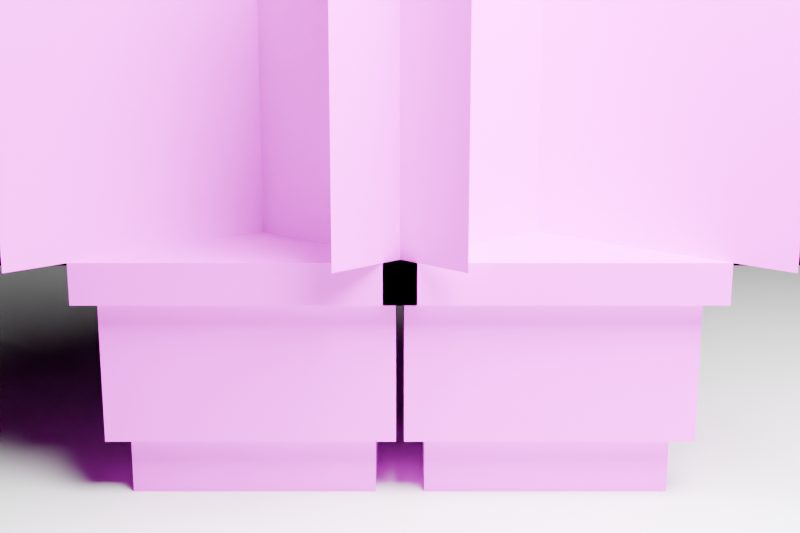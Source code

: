 # Source: desk_plants.blend  (saved by Blender 5.3.31; exported with 4.5.12 LTS)
import bpy
from mathutils import Matrix  # noqa: F401  (used for matrix-valued properties, if any)

bpy.ops.wm.read_factory_settings(use_empty=True)
scene = bpy.context.scene
scene.name = 'Scene'

# ---- images (referenced by path relative to the original .blend; pixels are not part of the script)
import os
ASSET_DIR = os.environ.get("B2B_ASSET_DIR", "")  # directory of the original .blend (textures are referenced by path, not embedded)
HERE = os.path.dirname(os.path.abspath(__file__))  # packed textures are extracted next to this script under _unpacked/

def load_image(name, relpath, width, height, colorspace="sRGB"):
    """Load a texture the original file referenced (path relative to the .blend, or extracted next to this script)."""
    p = next((c for c in (os.path.join(HERE, relpath), os.path.join(ASSET_DIR, relpath)) if relpath and os.path.exists(c)), "")
    if p:
        img = bpy.data.images.load(p, check_existing=True)
        img.name = name
    else:  # same state as the original file: an image datablock whose file is absent (Cycles renders it pink)
        img = bpy.data.images.new(name, width, height)
        img.source = "FILE"
        img.filepath = "//" + (relpath or name)
    img.colorspace_settings.name = colorspace
    return img
img_desk_pot_png = load_image('desk_pot.png', 'desk_pot.png', 1024, 1024, 'sRGB')
img_desk_soil_png = load_image('desk_soil.png', 'desk_soil.png', 1024, 1024, 'sRGB')
img_dead_twigs_png = load_image('dead_twigs.png', 'dead_twigs.png', 1024, 1024, 'sRGB')
img_desk_pot_png_003 = load_image('desk_pot.png.003', 'desk_pot.png', 1024, 1024, 'sRGB')
img_desk_soil_png_001 = load_image('desk_soil.png.001', 'desk_soil.png', 1024, 1024, 'sRGB')
img_leafy_plant_png = load_image('leafy_plant.png', 'leafy_plant.png', 1024, 1024, 'sRGB')

# ---- materials (node trees are filled in below, after node groups)
mat_desk_pot = bpy.data.materials.new('desk_pot')
mat_desk_soil = bpy.data.materials.new('desk_soil')
mat_dead_twigs = bpy.data.materials.new('dead_twigs')
mat_desk_pot_003 = bpy.data.materials.new('desk_pot.003')
mat_desk_soil_001 = bpy.data.materials.new('desk_soil.001')
mat_leafy_plant = bpy.data.materials.new('leafy_plant')
mat_desk = bpy.data.materials.new('desk')
mat_desk.diffuse_color = (0.45, 0.33, 0.22, 1.0)

# ---- material node trees
mat_desk_pot.use_nodes = True; mat_desk_pot.node_tree.nodes.clear()
_N = mat_desk_pot.node_tree.nodes; _L = mat_desk_pot.node_tree.links
n0 = _N.new('ShaderNodeBsdfPrincipled'); n0.name = 'Principled BSDF'; n0.location = (-200, 100)
n0.inputs[10].default_value = 0.005
n1 = _N.new('ShaderNodeOutputMaterial'); n1.name = 'Material Output'; n1.location = (200, 100)
n2 = _N.new('ShaderNodeTexImage'); n2.name = 'Image Texture'; n2.location = (0, 0)
n2.image = img_desk_pot_png
n2.interpolation = 'Closest'
_L.new(n0.outputs[0], n1.inputs[0])
_L.new(n2.outputs[0], n0.inputs[0])
n1.is_active_output = True
mat_desk_soil.use_nodes = True; mat_desk_soil.node_tree.nodes.clear()
_N = mat_desk_soil.node_tree.nodes; _L = mat_desk_soil.node_tree.links
n0 = _N.new('ShaderNodeBsdfPrincipled'); n0.name = 'Principled BSDF'; n0.location = (-200, 100)
n0.inputs[10].default_value = 0.005
n1 = _N.new('ShaderNodeOutputMaterial'); n1.name = 'Material Output'; n1.location = (200, 100)
n2 = _N.new('ShaderNodeTexImage'); n2.name = 'Image Texture'; n2.location = (0, 0)
n2.image = img_desk_soil_png
n2.interpolation = 'Closest'
_L.new(n0.outputs[0], n1.inputs[0])
_L.new(n2.outputs[0], n0.inputs[0])
n1.is_active_output = True
mat_dead_twigs.use_nodes = True; mat_dead_twigs.node_tree.nodes.clear()
_N = mat_dead_twigs.node_tree.nodes; _L = mat_dead_twigs.node_tree.links
n0 = _N.new('ShaderNodeBsdfPrincipled'); n0.name = 'Principled BSDF'; n0.location = (-200, 100)
n0.inputs[10].default_value = 0.005
n1 = _N.new('ShaderNodeOutputMaterial'); n1.name = 'Material Output'; n1.location = (200, 100)
n2 = _N.new('ShaderNodeTexImage'); n2.name = 'Image Texture'; n2.location = (0, 0)
n2.image = img_dead_twigs_png
n2.interpolation = 'Closest'
_L.new(n0.outputs[0], n1.inputs[0])
_L.new(n2.outputs[0], n0.inputs[0])
_L.new(n2.outputs[1], n0.inputs[4])
n1.is_active_output = True
mat_desk_pot_003.use_nodes = True; mat_desk_pot_003.node_tree.nodes.clear()
_N = mat_desk_pot_003.node_tree.nodes; _L = mat_desk_pot_003.node_tree.links
n0 = _N.new('ShaderNodeBsdfPrincipled'); n0.name = 'Principled BSDF'; n0.location = (-200, 100)
n0.inputs[10].default_value = 0.005
n1 = _N.new('ShaderNodeOutputMaterial'); n1.name = 'Material Output'; n1.location = (200, 100)
n2 = _N.new('ShaderNodeTexImage'); n2.name = 'Image Texture'; n2.location = (0, 0)
n2.image = img_desk_pot_png_003
n2.interpolation = 'Closest'
_L.new(n0.outputs[0], n1.inputs[0])
_L.new(n2.outputs[0], n0.inputs[0])
n1.is_active_output = True
mat_desk_soil_001.use_nodes = True; mat_desk_soil_001.node_tree.nodes.clear()
_N = mat_desk_soil_001.node_tree.nodes; _L = mat_desk_soil_001.node_tree.links
n0 = _N.new('ShaderNodeBsdfPrincipled'); n0.name = 'Principled BSDF'; n0.location = (-200, 100)
n0.inputs[10].default_value = 0.005
n1 = _N.new('ShaderNodeOutputMaterial'); n1.name = 'Material Output'; n1.location = (200, 100)
n2 = _N.new('ShaderNodeTexImage'); n2.name = 'Image Texture'; n2.location = (0, 0)
n2.image = img_desk_soil_png_001
n2.interpolation = 'Closest'
_L.new(n0.outputs[0], n1.inputs[0])
_L.new(n2.outputs[0], n0.inputs[0])
n1.is_active_output = True
mat_leafy_plant.use_nodes = True; mat_leafy_plant.node_tree.nodes.clear()
_N = mat_leafy_plant.node_tree.nodes; _L = mat_leafy_plant.node_tree.links
n0 = _N.new('ShaderNodeBsdfPrincipled'); n0.name = 'Principled BSDF'; n0.location = (-200, 100)
n0.inputs[10].default_value = 0.005
n1 = _N.new('ShaderNodeOutputMaterial'); n1.name = 'Material Output'; n1.location = (200, 100)
n2 = _N.new('ShaderNodeTexImage'); n2.name = 'Image Texture'; n2.location = (0, 0)
n2.image = img_leafy_plant_png
n2.interpolation = 'Closest'
_L.new(n0.outputs[0], n1.inputs[0])
_L.new(n2.outputs[0], n0.inputs[0])
_L.new(n2.outputs[1], n0.inputs[4])
n1.is_active_output = True
mat_desk.use_nodes = True; mat_desk.node_tree.nodes.clear()
_N = mat_desk.node_tree.nodes; _L = mat_desk.node_tree.links
n0 = _N.new('ShaderNodeBsdfPrincipled'); n0.name = 'Principled BSDF'; n0.location = (-200, 100)
n0.inputs[10].default_value = 0.005
n1 = _N.new('ShaderNodeOutputMaterial'); n1.name = 'Material Output'; n1.location = (200, 100)
_L.new(n0.outputs[0], n1.inputs[0])
n1.is_active_output = True

# ---- cameras
cam_camera = bpy.data.cameras.new('Camera')

# ---- lights
light_area = bpy.data.lights.new('Area', 'AREA')
light_area.energy = 250.0
light_area.size = 1.0
light_area.size_y = 1.0

# ---- meshes
me_cube = bpy.data.meshes.new('Cube')
me_cube.from_pydata([(-1.0, -1.0, -1.0), (-1.0, -1.0, 1.0), (-1.0, 1.0, -1.0), (-1.0, 1.0, 1.0), (1.0, -1.0, -1.0), (1.0, -1.0, 1.0), (1.0, 1.0, -1.0), (1.0, 1.0, 1.0)], [], [(0, 1, 3, 2), (2, 3, 7, 6), (6, 7, 5, 4), (4, 5, 1, 0), (2, 6, 4, 0), (7, 3, 1, 5)])
_uv = me_cube.uv_layers.new(name='UVMap')
_uv.uv.foreach_set('vector', [0.375, 0.0, 0.625, 0.0, 0.625, 0.25, 0.375, 0.25, 0.375, 0.25, 0.625, 0.25, 0.625, 0.5, 0.375, 0.5, 0.375, 0.5, 0.625, 0.5, 0.625, 0.75, 0.375, 0.75, 0.375, 0.75, 0.625, 0.75, 0.625, 1.0, 0.375, 1.0, 0.125, 0.5, 0.375, 0.5, 0.375, 0.75, 0.125, 0.75, 0.625, 0.5, 0.875, 0.5, 0.875, 0.75, 0.625, 0.75])
me_cube.materials.append(mat_desk_pot)
me_cube.update()
me_cube_001 = bpy.data.meshes.new('Cube.001')
me_cube_001.from_pydata([(-1.0, -1.0, -1.0), (-1.0, -1.0, 1.0), (-1.0, 1.0, -1.0), (-1.0, 1.0, 1.0), (1.0, -1.0, -1.0), (1.0, -1.0, 1.0), (1.0, 1.0, -1.0), (1.0, 1.0, 1.0)], [], [(0, 1, 3, 2), (2, 3, 7, 6), (6, 7, 5, 4), (4, 5, 1, 0), (2, 6, 4, 0), (7, 3, 1, 5)])
_uv = me_cube_001.uv_layers.new(name='UVMap')
_uv.uv.foreach_set('vector', [0.375, 0.0, 0.625, 0.0, 0.625, 0.25, 0.375, 0.25, 0.375, 0.25, 0.625, 0.25, 0.625, 0.5, 0.375, 0.5, 0.375, 0.5, 0.625, 0.5, 0.625, 0.75, 0.375, 0.75, 0.375, 0.75, 0.625, 0.75, 0.625, 1.0, 0.375, 1.0, 0.125, 0.5, 0.375, 0.5, 0.375, 0.75, 0.125, 0.75, 0.625, 0.5, 0.875, 0.5, 0.875, 0.75, 0.625, 0.75])
me_cube_001.materials.append(mat_desk_pot)
me_cube_001.update()
me_cube_002 = bpy.data.meshes.new('Cube.002')
me_cube_002.from_pydata([(-1.0, -1.0, -1.0), (-1.0, -1.0, 1.0), (-1.0, 1.0, -1.0), (-1.0, 1.0, 1.0), (1.0, -1.0, -1.0), (1.0, -1.0, 1.0), (1.0, 1.0, -1.0), (1.0, 1.0, 1.0)], [], [(0, 1, 3, 2), (2, 3, 7, 6), (6, 7, 5, 4), (4, 5, 1, 0), (2, 6, 4, 0), (7, 3, 1, 5)])
_uv = me_cube_002.uv_layers.new(name='UVMap')
_uv.uv.foreach_set('vector', [0.375, 0.0, 0.625, 0.0, 0.625, 0.25, 0.375, 0.25, 0.375, 0.25, 0.625, 0.25, 0.625, 0.5, 0.375, 0.5, 0.375, 0.5, 0.625, 0.5, 0.625, 0.75, 0.375, 0.75, 0.375, 0.75, 0.625, 0.75, 0.625, 1.0, 0.375, 1.0, 0.125, 0.5, 0.375, 0.5, 0.375, 0.75, 0.125, 0.75, 0.625, 0.5, 0.875, 0.5, 0.875, 0.75, 0.625, 0.75])
me_cube_002.materials.append(mat_desk_pot)
me_cube_002.update()
me_cube_003 = bpy.data.meshes.new('Cube.003')
me_cube_003.from_pydata([(-1.0, -1.0, -1.0), (-1.0, -1.0, 1.0), (-1.0, 1.0, -1.0), (-1.0, 1.0, 1.0), (1.0, -1.0, -1.0), (1.0, -1.0, 1.0), (1.0, 1.0, -1.0), (1.0, 1.0, 1.0)], [], [(0, 1, 3, 2), (2, 3, 7, 6), (6, 7, 5, 4), (4, 5, 1, 0), (2, 6, 4, 0), (7, 3, 1, 5)])
_uv = me_cube_003.uv_layers.new(name='UVMap')
_uv.uv.foreach_set('vector', [0.375, 0.0, 0.625, 0.0, 0.625, 0.25, 0.375, 0.25, 0.375, 0.25, 0.625, 0.25, 0.625, 0.5, 0.375, 0.5, 0.375, 0.5, 0.625, 0.5, 0.625, 0.75, 0.375, 0.75, 0.375, 0.75, 0.625, 0.75, 0.625, 1.0, 0.375, 1.0, 0.125, 0.5, 0.375, 0.5, 0.375, 0.75, 0.125, 0.75, 0.625, 0.5, 0.875, 0.5, 0.875, 0.75, 0.625, 0.75])
me_cube_003.materials.append(mat_desk_soil)
me_cube_003.update()
me_plane = bpy.data.meshes.new('Plane')
me_plane.from_pydata([(-0.5, -0.5, 0.0), (0.5, -0.5, 0.0), (-0.5, 0.5, 0.0), (0.5, 0.5, 0.0)], [], [(0, 1, 3, 2)])
_uv = me_plane.uv_layers.new(name='UVMap')
_uv.uv.foreach_set('vector', [0.0, 0.0, 1.0, 0.0, 1.0, 1.0, 0.0, 1.0])
me_plane.materials.append(mat_dead_twigs)
me_plane.update()
me_plane_001 = bpy.data.meshes.new('Plane.001')
me_plane_001.from_pydata([(-0.5, -0.5, 0.0), (0.5, -0.5, 0.0), (-0.5, 0.5, 0.0), (0.5, 0.5, 0.0)], [], [(0, 1, 3, 2)])
_uv = me_plane_001.uv_layers.new(name='UVMap')
_uv.uv.foreach_set('vector', [0.0, 0.0, 1.0, 0.0, 1.0, 1.0, 0.0, 1.0])
me_plane_001.materials.append(mat_dead_twigs)
me_plane_001.update()
me_cube_004 = bpy.data.meshes.new('Cube.004')
me_cube_004.from_pydata([(-1.0, -1.0, -1.0), (-1.0, -1.0, 1.0), (-1.0, 1.0, -1.0), (-1.0, 1.0, 1.0), (1.0, -1.0, -1.0), (1.0, -1.0, 1.0), (1.0, 1.0, -1.0), (1.0, 1.0, 1.0)], [], [(0, 1, 3, 2), (2, 3, 7, 6), (6, 7, 5, 4), (4, 5, 1, 0), (2, 6, 4, 0), (7, 3, 1, 5)])
_uv = me_cube_004.uv_layers.new(name='UVMap')
_uv.uv.foreach_set('vector', [0.375, 0.0, 0.625, 0.0, 0.625, 0.25, 0.375, 0.25, 0.375, 0.25, 0.625, 0.25, 0.625, 0.5, 0.375, 0.5, 0.375, 0.5, 0.625, 0.5, 0.625, 0.75, 0.375, 0.75, 0.375, 0.75, 0.625, 0.75, 0.625, 1.0, 0.375, 1.0, 0.125, 0.5, 0.375, 0.5, 0.375, 0.75, 0.125, 0.75, 0.625, 0.5, 0.875, 0.5, 0.875, 0.75, 0.625, 0.75])
me_cube_004.materials.append(mat_desk_pot_003)
me_cube_004.update()
me_cube_005 = bpy.data.meshes.new('Cube.005')
me_cube_005.from_pydata([(-1.0, -1.0, -1.0), (-1.0, -1.0, 1.0), (-1.0, 1.0, -1.0), (-1.0, 1.0, 1.0), (1.0, -1.0, -1.0), (1.0, -1.0, 1.0), (1.0, 1.0, -1.0), (1.0, 1.0, 1.0)], [], [(0, 1, 3, 2), (2, 3, 7, 6), (6, 7, 5, 4), (4, 5, 1, 0), (2, 6, 4, 0), (7, 3, 1, 5)])
_uv = me_cube_005.uv_layers.new(name='UVMap')
_uv.uv.foreach_set('vector', [0.375, 0.0, 0.625, 0.0, 0.625, 0.25, 0.375, 0.25, 0.375, 0.25, 0.625, 0.25, 0.625, 0.5, 0.375, 0.5, 0.375, 0.5, 0.625, 0.5, 0.625, 0.75, 0.375, 0.75, 0.375, 0.75, 0.625, 0.75, 0.625, 1.0, 0.375, 1.0, 0.125, 0.5, 0.375, 0.5, 0.375, 0.75, 0.125, 0.75, 0.625, 0.5, 0.875, 0.5, 0.875, 0.75, 0.625, 0.75])
me_cube_005.materials.append(mat_desk_pot_003)
me_cube_005.update()
me_cube_006 = bpy.data.meshes.new('Cube.006')
me_cube_006.from_pydata([(-1.0, -1.0, -1.0), (-1.0, -1.0, 1.0), (-1.0, 1.0, -1.0), (-1.0, 1.0, 1.0), (1.0, -1.0, -1.0), (1.0, -1.0, 1.0), (1.0, 1.0, -1.0), (1.0, 1.0, 1.0)], [], [(0, 1, 3, 2), (2, 3, 7, 6), (6, 7, 5, 4), (4, 5, 1, 0), (2, 6, 4, 0), (7, 3, 1, 5)])
_uv = me_cube_006.uv_layers.new(name='UVMap')
_uv.uv.foreach_set('vector', [0.375, 0.0, 0.625, 0.0, 0.625, 0.25, 0.375, 0.25, 0.375, 0.25, 0.625, 0.25, 0.625, 0.5, 0.375, 0.5, 0.375, 0.5, 0.625, 0.5, 0.625, 0.75, 0.375, 0.75, 0.375, 0.75, 0.625, 0.75, 0.625, 1.0, 0.375, 1.0, 0.125, 0.5, 0.375, 0.5, 0.375, 0.75, 0.125, 0.75, 0.625, 0.5, 0.875, 0.5, 0.875, 0.75, 0.625, 0.75])
me_cube_006.materials.append(mat_desk_pot_003)
me_cube_006.update()
me_cube_007 = bpy.data.meshes.new('Cube.007')
me_cube_007.from_pydata([(-1.0, -1.0, -1.0), (-1.0, -1.0, 1.0), (-1.0, 1.0, -1.0), (-1.0, 1.0, 1.0), (1.0, -1.0, -1.0), (1.0, -1.0, 1.0), (1.0, 1.0, -1.0), (1.0, 1.0, 1.0)], [], [(0, 1, 3, 2), (2, 3, 7, 6), (6, 7, 5, 4), (4, 5, 1, 0), (2, 6, 4, 0), (7, 3, 1, 5)])
_uv = me_cube_007.uv_layers.new(name='UVMap')
_uv.uv.foreach_set('vector', [0.375, 0.0, 0.625, 0.0, 0.625, 0.25, 0.375, 0.25, 0.375, 0.25, 0.625, 0.25, 0.625, 0.5, 0.375, 0.5, 0.375, 0.5, 0.625, 0.5, 0.625, 0.75, 0.375, 0.75, 0.375, 0.75, 0.625, 0.75, 0.625, 1.0, 0.375, 1.0, 0.125, 0.5, 0.375, 0.5, 0.375, 0.75, 0.125, 0.75, 0.625, 0.5, 0.875, 0.5, 0.875, 0.75, 0.625, 0.75])
me_cube_007.materials.append(mat_desk_soil_001)
me_cube_007.update()
me_plane_002 = bpy.data.meshes.new('Plane.002')
me_plane_002.from_pydata([(-0.5, -0.5, 0.0), (0.5, -0.5, 0.0), (-0.5, 0.5, 0.0), (0.5, 0.5, 0.0)], [], [(0, 1, 3, 2)])
_uv = me_plane_002.uv_layers.new(name='UVMap')
_uv.uv.foreach_set('vector', [0.0, 0.0, 1.0, 0.0, 1.0, 1.0, 0.0, 1.0])
me_plane_002.materials.append(mat_leafy_plant)
me_plane_002.update()
me_plane_003 = bpy.data.meshes.new('Plane.003')
me_plane_003.from_pydata([(-0.5, -0.5, 0.0), (0.5, -0.5, 0.0), (-0.5, 0.5, 0.0), (0.5, 0.5, 0.0)], [], [(0, 1, 3, 2)])
_uv = me_plane_003.uv_layers.new(name='UVMap')
_uv.uv.foreach_set('vector', [0.0, 0.0, 1.0, 0.0, 1.0, 1.0, 0.0, 1.0])
me_plane_003.materials.append(mat_leafy_plant)
me_plane_003.update()
me_plane_004 = bpy.data.meshes.new('Plane.004')
me_plane_004.from_pydata([(-1.5, -1.5, 0.0), (1.5, -1.5, 0.0), (-1.5, 1.5, 0.0), (1.5, 1.5, 0.0)], [], [(0, 1, 3, 2)])
_uv = me_plane_004.uv_layers.new(name='UVMap')
_uv.uv.foreach_set('vector', [0.0, 0.0, 1.0, 0.0, 1.0, 1.0, 0.0, 1.0])
me_plane_004.materials.append(mat_desk)
me_plane_004.update()

# ---- objects
ob_cube = bpy.data.objects.new('Cube', me_cube)
ob_cube_001 = bpy.data.objects.new('Cube.001', me_cube_001)
ob_cube_002 = bpy.data.objects.new('Cube.002', me_cube_002)
ob_cube_003 = bpy.data.objects.new('Cube.003', me_cube_003)
ob_plane = bpy.data.objects.new('Plane', me_plane)
ob_plane_001 = bpy.data.objects.new('Plane.001', me_plane_001)
ob_cube_004 = bpy.data.objects.new('Cube.004', me_cube_004)
ob_cube_005 = bpy.data.objects.new('Cube.005', me_cube_005)
ob_cube_006 = bpy.data.objects.new('Cube.006', me_cube_006)
ob_cube_007 = bpy.data.objects.new('Cube.007', me_cube_007)
ob_plane_002 = bpy.data.objects.new('Plane.002', me_plane_002)
ob_plane_003 = bpy.data.objects.new('Plane.003', me_plane_003)
ob_plane_004 = bpy.data.objects.new('Plane.004', me_plane_004)
ob_area = bpy.data.objects.new('Area', light_area)
ob_camera = bpy.data.objects.new('Camera', cam_camera)

# ---- transforms, parenting, visibility, modifiers, constraints
ob_cube.location = (-0.225, -0.0, 0.04688)
ob_cube.scale = (0.1875, 0.1875, 0.04688)
ob_cube_001.location = (-0.225, -0.0, 0.2031)
ob_cube_001.scale = (0.2188, 0.2188, 0.1094)
ob_cube_002.location = (-0.225, -0.0, 0.3438)
ob_cube_002.scale = (0.25, 0.25, 0.03125)
ob_cube_003.location = (-0.225, -0.0, 0.3719)
ob_cube_003.scale = (0.2125, 0.2125, 0.003125)
ob_plane.location = (-0.225, 0.0, 0.6562)
ob_plane.rotation_euler = (1.571, 0.0, 0.7854)
ob_plane.scale = (0.9, 0.5625, 1.0)
ob_plane_001.location = (-0.225, 0.0, 0.6562)
ob_plane_001.rotation_euler = (1.571, 0.0, -0.7854)
ob_plane_001.scale = (0.9, 0.5625, 1.0)
ob_cube_004.location = (0.225, -0.0, 0.04688)
ob_cube_004.scale = (0.1875, 0.1875, 0.04688)
ob_cube_005.location = (0.225, -0.0, 0.2031)
ob_cube_005.scale = (0.2188, 0.2188, 0.1094)
ob_cube_006.location = (0.225, -0.0, 0.3438)
ob_cube_006.scale = (0.25, 0.25, 0.03125)
ob_cube_007.location = (0.225, -0.0, 0.3719)
ob_cube_007.scale = (0.2125, 0.2125, 0.003125)
ob_plane_002.location = (0.225, 0.0, 0.6875)
ob_plane_002.rotation_euler = (1.571, 0.0, 0.7854)
ob_plane_002.scale = (0.9, 0.625, 1.0)
ob_plane_003.location = (0.225, 0.0, 0.6875)
ob_plane_003.rotation_euler = (1.571, 0.0, -0.7854)
ob_plane_003.scale = (0.9, 0.625, 1.0)
ob_plane_004.location = (0.0, 0.0, 0.0)
ob_area.location = (0.6, -0.8, 1.5)
ob_camera.location = (0.0, -1.8, 0.7)
ob_camera.rotation_euler = (1.361, 0.0, 0.0)

# ---- collection membership
scene.collection.objects.link(ob_cube)
scene.collection.objects.link(ob_cube_001)
scene.collection.objects.link(ob_cube_002)
scene.collection.objects.link(ob_cube_003)
scene.collection.objects.link(ob_plane)
scene.collection.objects.link(ob_plane_001)
scene.collection.objects.link(ob_cube_004)
scene.collection.objects.link(ob_cube_005)
scene.collection.objects.link(ob_cube_006)
scene.collection.objects.link(ob_cube_007)
scene.collection.objects.link(ob_plane_002)
scene.collection.objects.link(ob_plane_003)
scene.collection.objects.link(ob_plane_004)
scene.collection.objects.link(ob_area)
scene.collection.objects.link(ob_camera)

# ---- scene / render settings (as saved in the file)
scene.camera = ob_camera
scene.frame_start = 1; scene.frame_end = 250; scene.frame_set(1)
scene.render.engine = 'BLENDER_EEVEE_NEXT'
scene.render.resolution_x = 768
scene.render.resolution_y = 512
scene.render.bake_bias = 0.0
scene.render.bake_samples = 0
scene.render.compositor_device = 'GPU'
scene.eevee.use_volume_custom_range = False
scene.eevee.fast_gi_thickness_near = 0.1
scene.eevee.fast_gi_thickness_far = 0.0
scene.eevee.ray_tracing_options.screen_trace_thickness = 0.1
bpy.context.view_layer.update()
